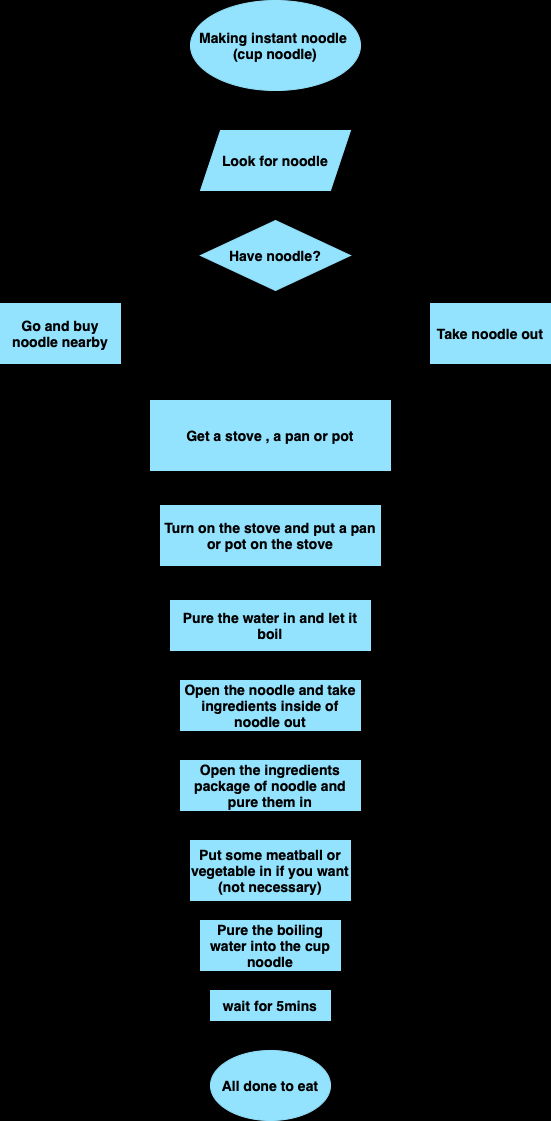

The diagram above was exported from draw.io. Its source (the exported page's mxGraphModel, read from the mxfile embedded in the PNG):
<mxGraphModel dx="2720" dy="1482" grid="1" gridSize="10" guides="1" tooltips="1" connect="1" arrows="1" fold="1" page="1" pageScale="1" pageWidth="827" pageHeight="1169" background="light-dark(#f4a4c0, #121212)" math="0" shadow="0">
  <root>
    <mxCell id="0" />
    <mxCell id="1" parent="0" />
    <mxCell id="ZCT2_V-j-yPZ_zoXkq1I-5" value="" style="edgeStyle=orthogonalEdgeStyle;rounded=0;orthogonalLoop=1;jettySize=auto;html=1;" parent="1" source="ZCT2_V-j-yPZ_zoXkq1I-3" target="ZCT2_V-j-yPZ_zoXkq1I-4" edge="1">
      <mxGeometry relative="1" as="geometry" />
    </mxCell>
    <mxCell id="ZCT2_V-j-yPZ_zoXkq1I-3" value="Making instant noodle&amp;nbsp;&lt;div&gt;(cup noodle)&lt;/div&gt;" style="ellipse;whiteSpace=wrap;html=1;align=center;fontStyle=1;fontSize=14;labelBackgroundColor=none;labelBorderColor=none;fillColor=light-dark(#94e3fe, #1d293b);strokeColor=light-dark(#94e3fe, #5c79a3);fontColor=light-dark(#000000,#EDEDED);" parent="1" vertex="1">
      <mxGeometry x="320" y="20" width="170" height="90" as="geometry" />
    </mxCell>
    <mxCell id="ZCT2_V-j-yPZ_zoXkq1I-7" value="" style="edgeStyle=orthogonalEdgeStyle;rounded=0;orthogonalLoop=1;jettySize=auto;html=1;" parent="1" source="ZCT2_V-j-yPZ_zoXkq1I-4" target="ZCT2_V-j-yPZ_zoXkq1I-6" edge="1">
      <mxGeometry relative="1" as="geometry">
        <Array as="points">
          <mxPoint x="405" y="290" />
          <mxPoint x="405" y="290" />
        </Array>
      </mxGeometry>
    </mxCell>
    <mxCell id="ZCT2_V-j-yPZ_zoXkq1I-4" value="Look for noodle" style="shape=parallelogram;perimeter=parallelogramPerimeter;whiteSpace=wrap;html=1;fixedSize=1;fontSize=14;fillColor=light-dark(#94e3fe, #1d293b);strokeColor=light-dark(#94e3fe, #5c79a3);fontColor=light-dark(#000000,#EDEDED);fontStyle=1;labelBackgroundColor=none;labelBorderColor=none;" parent="1" vertex="1">
      <mxGeometry x="330" y="150" width="150" height="60" as="geometry" />
    </mxCell>
    <mxCell id="ZCT2_V-j-yPZ_zoXkq1I-9" value="" style="edgeStyle=orthogonalEdgeStyle;rounded=0;orthogonalLoop=1;jettySize=auto;html=1;" parent="1" source="ZCT2_V-j-yPZ_zoXkq1I-6" target="ZCT2_V-j-yPZ_zoXkq1I-8" edge="1">
      <mxGeometry relative="1" as="geometry" />
    </mxCell>
    <mxCell id="ZCT2_V-j-yPZ_zoXkq1I-11" value="" style="edgeStyle=orthogonalEdgeStyle;rounded=0;orthogonalLoop=1;jettySize=auto;html=1;" parent="1" source="ZCT2_V-j-yPZ_zoXkq1I-6" target="ZCT2_V-j-yPZ_zoXkq1I-10" edge="1">
      <mxGeometry relative="1" as="geometry" />
    </mxCell>
    <mxCell id="ZCT2_V-j-yPZ_zoXkq1I-6" value="Have noodle?" style="rhombus;whiteSpace=wrap;html=1;fontSize=14;fillColor=light-dark(#94e3fe, #1d293b);strokeColor=light-dark(#94e3fe, #5c79a3);fontColor=light-dark(#000000,#EDEDED);fontStyle=1;labelBackgroundColor=none;labelBorderColor=none;" parent="1" vertex="1">
      <mxGeometry x="330" y="240" width="150" height="70" as="geometry" />
    </mxCell>
    <mxCell id="ZCT2_V-j-yPZ_zoXkq1I-16" value="" style="edgeStyle=orthogonalEdgeStyle;rounded=0;orthogonalLoop=1;jettySize=auto;html=1;" parent="1" source="ZCT2_V-j-yPZ_zoXkq1I-8" target="ZCT2_V-j-yPZ_zoXkq1I-15" edge="1">
      <mxGeometry relative="1" as="geometry" />
    </mxCell>
    <mxCell id="ZCT2_V-j-yPZ_zoXkq1I-8" value="Go and buy noodle nearby" style="whiteSpace=wrap;html=1;fontSize=14;fillColor=light-dark(#94e3fe, #1d293b);strokeColor=light-dark(#94e3fe, #5c79a3);fontColor=light-dark(#000000,#EDEDED);fontStyle=1;labelBackgroundColor=none;labelBorderColor=none;" parent="1" vertex="1">
      <mxGeometry x="130" y="323" width="120" height="60" as="geometry" />
    </mxCell>
    <mxCell id="ZCT2_V-j-yPZ_zoXkq1I-17" style="edgeStyle=orthogonalEdgeStyle;rounded=0;orthogonalLoop=1;jettySize=auto;html=1;entryX=0.5;entryY=0;entryDx=0;entryDy=0;" parent="1" source="ZCT2_V-j-yPZ_zoXkq1I-10" target="ZCT2_V-j-yPZ_zoXkq1I-15" edge="1">
      <mxGeometry relative="1" as="geometry">
        <Array as="points">
          <mxPoint x="400" y="353" />
        </Array>
      </mxGeometry>
    </mxCell>
    <mxCell id="ZCT2_V-j-yPZ_zoXkq1I-10" value="Take noodle out" style="whiteSpace=wrap;html=1;fontSize=14;fillColor=light-dark(#94e3fe, #1d293b);strokeColor=light-dark(#94e3fe, #5c79a3);fontColor=light-dark(#000000,#EDEDED);fontStyle=1;labelBackgroundColor=none;labelBorderColor=none;" parent="1" vertex="1">
      <mxGeometry x="560" y="323" width="120" height="60" as="geometry" />
    </mxCell>
    <mxCell id="ZCT2_V-j-yPZ_zoXkq1I-12" value="No" style="text;html=1;align=center;verticalAlign=middle;resizable=0;points=[];autosize=1;strokeColor=none;fillColor=none;" parent="1" vertex="1">
      <mxGeometry x="250" y="250" width="40" height="30" as="geometry" />
    </mxCell>
    <mxCell id="ZCT2_V-j-yPZ_zoXkq1I-14" value="Yes" style="text;html=1;align=center;verticalAlign=middle;resizable=0;points=[];autosize=1;strokeColor=none;fillColor=none;" parent="1" vertex="1">
      <mxGeometry x="520" y="250" width="40" height="30" as="geometry" />
    </mxCell>
    <mxCell id="ZCT2_V-j-yPZ_zoXkq1I-19" value="" style="edgeStyle=orthogonalEdgeStyle;rounded=0;orthogonalLoop=1;jettySize=auto;html=1;" parent="1" source="ZCT2_V-j-yPZ_zoXkq1I-15" target="ZCT2_V-j-yPZ_zoXkq1I-18" edge="1">
      <mxGeometry relative="1" as="geometry" />
    </mxCell>
    <mxCell id="ZCT2_V-j-yPZ_zoXkq1I-15" value="Get a stove , a pan or pot" style="whiteSpace=wrap;html=1;fontSize=14;fillColor=light-dark(#94e3fe, #1d293b);strokeColor=light-dark(#94e3fe, #5c79a3);fontColor=light-dark(#000000,#EDEDED);fontStyle=1;labelBackgroundColor=none;labelBorderColor=none;" parent="1" vertex="1">
      <mxGeometry x="280" y="420" width="240" height="70" as="geometry" />
    </mxCell>
    <mxCell id="ZCT2_V-j-yPZ_zoXkq1I-21" value="" style="edgeStyle=orthogonalEdgeStyle;rounded=0;orthogonalLoop=1;jettySize=auto;html=1;" parent="1" source="ZCT2_V-j-yPZ_zoXkq1I-18" target="ZCT2_V-j-yPZ_zoXkq1I-20" edge="1">
      <mxGeometry relative="1" as="geometry" />
    </mxCell>
    <mxCell id="ZCT2_V-j-yPZ_zoXkq1I-18" value="Turn on the stove and put a pan or pot on the stove" style="whiteSpace=wrap;html=1;fontSize=14;fillColor=light-dark(#94e3fe, #1d293b);strokeColor=light-dark(#94e3fe, #5c79a3);fontColor=light-dark(#000000,#EDEDED);fontStyle=1;labelBackgroundColor=none;labelBorderColor=none;" parent="1" vertex="1">
      <mxGeometry x="290" y="525" width="220" height="60" as="geometry" />
    </mxCell>
    <mxCell id="ZCT2_V-j-yPZ_zoXkq1I-24" value="" style="edgeStyle=orthogonalEdgeStyle;rounded=0;orthogonalLoop=1;jettySize=auto;html=1;" parent="1" source="ZCT2_V-j-yPZ_zoXkq1I-20" target="ZCT2_V-j-yPZ_zoXkq1I-23" edge="1">
      <mxGeometry relative="1" as="geometry" />
    </mxCell>
    <mxCell id="ZCT2_V-j-yPZ_zoXkq1I-20" value="Pure the water in and let it boil" style="whiteSpace=wrap;html=1;fontSize=14;fillColor=light-dark(#94e3fe, #1d293b);strokeColor=light-dark(#94e3fe, #5c79a3);fontColor=light-dark(#000000,#EDEDED);fontStyle=1;labelBackgroundColor=none;labelBorderColor=none;" parent="1" vertex="1">
      <mxGeometry x="300" y="620" width="200" height="50" as="geometry" />
    </mxCell>
    <mxCell id="ZCT2_V-j-yPZ_zoXkq1I-26" value="" style="edgeStyle=orthogonalEdgeStyle;rounded=0;orthogonalLoop=1;jettySize=auto;html=1;" parent="1" source="ZCT2_V-j-yPZ_zoXkq1I-23" target="ZCT2_V-j-yPZ_zoXkq1I-25" edge="1">
      <mxGeometry relative="1" as="geometry" />
    </mxCell>
    <mxCell id="ZCT2_V-j-yPZ_zoXkq1I-23" value="Open the noodle and take ingredients inside of noodle out" style="whiteSpace=wrap;html=1;fontSize=14;fillColor=light-dark(#94e3fe, #1d293b);strokeColor=light-dark(#94e3fe, #5c79a3);fontColor=light-dark(#000000,#EDEDED);fontStyle=1;labelBackgroundColor=none;labelBorderColor=none;" parent="1" vertex="1">
      <mxGeometry x="310" y="700" width="180" height="50" as="geometry" />
    </mxCell>
    <mxCell id="ZCT2_V-j-yPZ_zoXkq1I-28" value="" style="edgeStyle=orthogonalEdgeStyle;rounded=0;orthogonalLoop=1;jettySize=auto;html=1;" parent="1" source="ZCT2_V-j-yPZ_zoXkq1I-25" target="ZCT2_V-j-yPZ_zoXkq1I-27" edge="1">
      <mxGeometry relative="1" as="geometry" />
    </mxCell>
    <mxCell id="ZCT2_V-j-yPZ_zoXkq1I-25" value="Open the ingredients package of noodle and pure them in" style="whiteSpace=wrap;html=1;fontSize=14;fillColor=light-dark(#94e3fe, #1d293b);strokeColor=light-dark(#94e3fe, #5c79a3);fontColor=light-dark(#000000,#EDEDED);fontStyle=1;labelBackgroundColor=none;labelBorderColor=none;" parent="1" vertex="1">
      <mxGeometry x="310" y="780" width="180" height="50" as="geometry" />
    </mxCell>
    <mxCell id="ZCT2_V-j-yPZ_zoXkq1I-30" value="" style="edgeStyle=orthogonalEdgeStyle;rounded=0;orthogonalLoop=1;jettySize=auto;html=1;" parent="1" source="ZCT2_V-j-yPZ_zoXkq1I-27" target="ZCT2_V-j-yPZ_zoXkq1I-29" edge="1">
      <mxGeometry relative="1" as="geometry" />
    </mxCell>
    <mxCell id="ZCT2_V-j-yPZ_zoXkq1I-27" value="Put some meatball or vegetable in if you want (not necessary)" style="whiteSpace=wrap;html=1;fontSize=14;fillColor=light-dark(#94e3fe, #1d293b);strokeColor=light-dark(#94e3fe, #5c79a3);fontColor=light-dark(#000000,#EDEDED);fontStyle=1;labelBackgroundColor=none;labelBorderColor=none;" parent="1" vertex="1">
      <mxGeometry x="320" y="860" width="160" height="60" as="geometry" />
    </mxCell>
    <mxCell id="ZCT2_V-j-yPZ_zoXkq1I-32" value="" style="edgeStyle=orthogonalEdgeStyle;rounded=0;orthogonalLoop=1;jettySize=auto;html=1;" parent="1" source="ZCT2_V-j-yPZ_zoXkq1I-29" target="ZCT2_V-j-yPZ_zoXkq1I-31" edge="1">
      <mxGeometry relative="1" as="geometry" />
    </mxCell>
    <mxCell id="ZCT2_V-j-yPZ_zoXkq1I-29" value="Pure the boiling water into the cup noodle" style="whiteSpace=wrap;html=1;fontSize=14;fillColor=light-dark(#94e3fe, #1d293b);strokeColor=light-dark(#94e3fe, #5c79a3);fontColor=light-dark(#000000,#EDEDED);fontStyle=1;labelBackgroundColor=none;labelBorderColor=none;" parent="1" vertex="1">
      <mxGeometry x="330" y="940" width="140" height="50" as="geometry" />
    </mxCell>
    <mxCell id="ZCT2_V-j-yPZ_zoXkq1I-37" value="" style="edgeStyle=orthogonalEdgeStyle;rounded=0;orthogonalLoop=1;jettySize=auto;html=1;" parent="1" source="ZCT2_V-j-yPZ_zoXkq1I-31" target="ZCT2_V-j-yPZ_zoXkq1I-36" edge="1">
      <mxGeometry relative="1" as="geometry" />
    </mxCell>
    <mxCell id="ZCT2_V-j-yPZ_zoXkq1I-31" value="wait for 5mins" style="whiteSpace=wrap;html=1;fontSize=14;fillColor=light-dark(#94e3fe, #1d293b);strokeColor=light-dark(#94e3fe, #5c79a3);fontColor=light-dark(#000000,#EDEDED);fontStyle=1;labelBackgroundColor=none;labelBorderColor=none;" parent="1" vertex="1">
      <mxGeometry x="340" y="1010" width="120" height="30" as="geometry" />
    </mxCell>
    <mxCell id="ZCT2_V-j-yPZ_zoXkq1I-36" value="All done to eat" style="ellipse;whiteSpace=wrap;html=1;fontSize=14;fillColor=light-dark(#94e3fe, #1d293b);strokeColor=light-dark(#94e3fe, #5c79a3);fontColor=light-dark(#000000,#EDEDED);fontStyle=1;labelBackgroundColor=none;labelBorderColor=none;" parent="1" vertex="1">
      <mxGeometry x="340" y="1070" width="120" height="70" as="geometry" />
    </mxCell>
  </root>
</mxGraphModel>